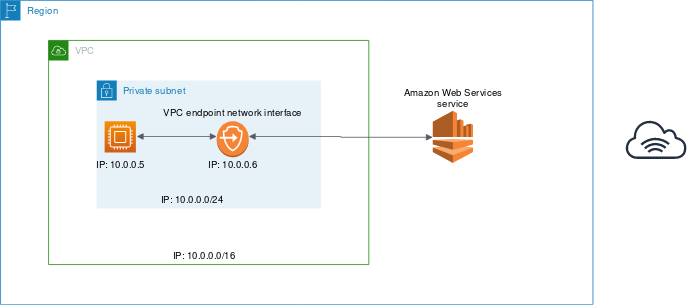

The diagram above was exported from draw.io. Its source (the exported page's mxGraphModel, read from the mxfile embedded in the PNG):
<mxGraphModel dx="2942" dy="998" grid="1" gridSize="10" guides="1" tooltips="1" connect="1" arrows="1" fold="1" page="1" pageScale="1" pageWidth="1100" pageHeight="850" math="0" shadow="0">
  <root>
    <mxCell id="0" />
    <mxCell id="1" parent="0" />
    <mxCell id="fxHtDeRa6qikXwAh3zQZ-1" value="Region" style="points=[[0,0],[0.25,0],[0.5,0],[0.75,0],[1,0],[1,0.25],[1,0.5],[1,0.75],[1,1],[0.75,1],[0.5,1],[0.25,1],[0,1],[0,0.75],[0,0.5],[0,0.25]];outlineConnect=0;gradientColor=none;html=1;whiteSpace=wrap;fontSize=12;fontStyle=0;shape=mxgraph.aws4.group;grIcon=mxgraph.aws4.group_region;strokeColor=#147EBA;fillColor=none;verticalAlign=top;align=left;spacingLeft=30;fontColor=#147EBA;dashed=0;" vertex="1" parent="1">
      <mxGeometry x="120" y="150" width="740" height="380" as="geometry" />
    </mxCell>
    <mxCell id="fxHtDeRa6qikXwAh3zQZ-2" value="VPC" style="points=[[0,0],[0.25,0],[0.5,0],[0.75,0],[1,0],[1,0.25],[1,0.5],[1,0.75],[1,1],[0.75,1],[0.5,1],[0.25,1],[0,1],[0,0.75],[0,0.5],[0,0.25]];outlineConnect=0;gradientColor=none;html=1;whiteSpace=wrap;fontSize=12;fontStyle=0;shape=mxgraph.aws4.group;grIcon=mxgraph.aws4.group_vpc;strokeColor=#248814;fillColor=none;verticalAlign=top;align=left;spacingLeft=30;fontColor=#AAB7B8;dashed=0;" vertex="1" parent="1">
      <mxGeometry x="180" y="200" width="400" height="280" as="geometry" />
    </mxCell>
    <mxCell id="fxHtDeRa6qikXwAh3zQZ-5" value="Private subnet" style="points=[[0,0],[0.25,0],[0.5,0],[0.75,0],[1,0],[1,0.25],[1,0.5],[1,0.75],[1,1],[0.75,1],[0.5,1],[0.25,1],[0,1],[0,0.75],[0,0.5],[0,0.25]];outlineConnect=0;gradientColor=none;html=1;whiteSpace=wrap;fontSize=12;fontStyle=0;shape=mxgraph.aws4.group;grIcon=mxgraph.aws4.group_security_group;grStroke=0;strokeColor=#147EBA;fillColor=#E6F2F8;verticalAlign=top;align=left;spacingLeft=30;fontColor=#147EBA;dashed=0;" vertex="1" parent="1">
      <mxGeometry x="240" y="250" width="280" height="160" as="geometry" />
    </mxCell>
    <mxCell id="fxHtDeRa6qikXwAh3zQZ-6" value="" style="outlineConnect=0;fontColor=#232F3E;gradientColor=#F78E04;gradientDirection=north;fillColor=#D05C17;strokeColor=#ffffff;dashed=0;verticalLabelPosition=bottom;verticalAlign=top;align=center;html=1;fontSize=12;fontStyle=0;aspect=fixed;shape=mxgraph.aws4.resourceIcon;resIcon=mxgraph.aws4.compute;" vertex="1" parent="1">
      <mxGeometry x="250" y="301" width="39" height="39" as="geometry" />
    </mxCell>
    <mxCell id="fxHtDeRa6qikXwAh3zQZ-8" value="" style="outlineConnect=0;dashed=0;verticalLabelPosition=bottom;verticalAlign=top;align=center;html=1;shape=mxgraph.aws3.endpoints;fillColor=#F58534;gradientColor=none;" vertex="1" parent="1">
      <mxGeometry x="390" y="301" width="40" height="45" as="geometry" />
    </mxCell>
    <mxCell id="fxHtDeRa6qikXwAh3zQZ-9" value="" style="outlineConnect=0;dashed=0;verticalLabelPosition=bottom;verticalAlign=top;align=center;html=1;shape=mxgraph.aws3.kinesis;fillColor=#F58534;gradientColor=none;" vertex="1" parent="1">
      <mxGeometry x="660" y="288" width="50" height="65" as="geometry" />
    </mxCell>
    <mxCell id="fxHtDeRa6qikXwAh3zQZ-10" value="" style="edgeStyle=orthogonalEdgeStyle;html=1;endArrow=block;elbow=vertical;startArrow=block;startFill=1;endFill=1;strokeColor=#545B64;rounded=0;" edge="1" parent="1">
      <mxGeometry width="100" relative="1" as="geometry">
        <mxPoint x="290" y="320" as="sourcePoint" />
        <mxPoint x="390" y="320" as="targetPoint" />
      </mxGeometry>
    </mxCell>
    <mxCell id="fxHtDeRa6qikXwAh3zQZ-11" value="" style="edgeStyle=orthogonalEdgeStyle;html=1;endArrow=block;elbow=vertical;startArrow=block;startFill=1;endFill=1;strokeColor=#545B64;rounded=0;" edge="1" parent="1" target="fxHtDeRa6qikXwAh3zQZ-9">
      <mxGeometry width="100" relative="1" as="geometry">
        <mxPoint x="430" y="320" as="sourcePoint" />
        <mxPoint x="530" y="320" as="targetPoint" />
      </mxGeometry>
    </mxCell>
    <mxCell id="fxHtDeRa6qikXwAh3zQZ-12" value="IP: 10.0.0.0/16" style="text;html=1;resizable=0;autosize=1;align=center;verticalAlign=middle;points=[];fillColor=none;strokeColor=none;rounded=0;" vertex="1" parent="1">
      <mxGeometry x="330" y="460" width="90" height="20" as="geometry" />
    </mxCell>
    <mxCell id="fxHtDeRa6qikXwAh3zQZ-13" value="IP: 10.0.0.0/24" style="text;html=1;resizable=0;autosize=1;align=center;verticalAlign=middle;points=[];fillColor=none;strokeColor=none;rounded=0;" vertex="1" parent="1">
      <mxGeometry x="315" y="390" width="90" height="20" as="geometry" />
    </mxCell>
    <mxCell id="fxHtDeRa6qikXwAh3zQZ-14" value="IP: 10.0.0.5" style="text;html=1;resizable=0;autosize=1;align=center;verticalAlign=middle;points=[];fillColor=none;strokeColor=none;rounded=0;" vertex="1" parent="1">
      <mxGeometry x="230" y="346" width="80" height="20" as="geometry" />
    </mxCell>
    <mxCell id="fxHtDeRa6qikXwAh3zQZ-15" value="IP: 10.0.0.6" style="text;html=1;resizable=0;autosize=1;align=center;verticalAlign=middle;points=[];fillColor=none;strokeColor=none;rounded=0;" vertex="1" parent="1">
      <mxGeometry x="370" y="346" width="80" height="20" as="geometry" />
    </mxCell>
    <mxCell id="fxHtDeRa6qikXwAh3zQZ-16" value="VPC endpoint network interface" style="text;html=1;resizable=0;autosize=1;align=center;verticalAlign=middle;points=[];fillColor=none;strokeColor=none;rounded=0;" vertex="1" parent="1">
      <mxGeometry x="315" y="281" width="190" height="20" as="geometry" />
    </mxCell>
    <mxCell id="fxHtDeRa6qikXwAh3zQZ-17" value="&lt;div&gt;Amazon Web Services &lt;br&gt;&lt;/div&gt;&lt;div&gt;service&lt;br&gt;&lt;/div&gt;" style="text;html=1;resizable=0;autosize=1;align=center;verticalAlign=middle;points=[];fillColor=none;strokeColor=none;rounded=0;" vertex="1" parent="1">
      <mxGeometry x="615" y="258" width="140" height="30" as="geometry" />
    </mxCell>
    <mxCell id="fxHtDeRa6qikXwAh3zQZ-18" value="" style="outlineConnect=0;fontColor=#232F3E;gradientColor=none;fillColor=#232F3E;strokeColor=none;dashed=0;verticalLabelPosition=bottom;verticalAlign=top;align=center;html=1;fontSize=12;fontStyle=0;aspect=fixed;pointerEvents=1;shape=mxgraph.aws4.internet_alt1;" vertex="1" parent="1">
      <mxGeometry x="900" y="300" width="78" height="48" as="geometry" />
    </mxCell>
  </root>
</mxGraphModel>